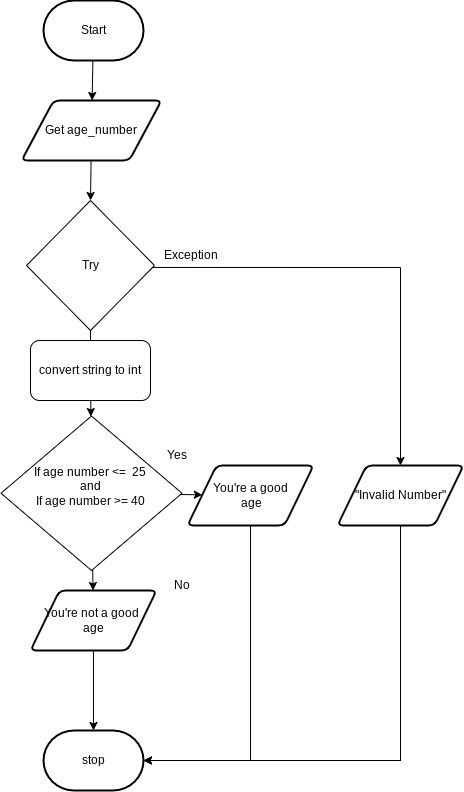

The diagram above was exported from draw.io. Its source (the exported page's mxGraphModel, read from the mxfile embedded in the PNG):
<mxGraphModel dx="1035" dy="863" grid="1" gridSize="10" guides="1" tooltips="1" connect="1" arrows="1" fold="1" page="1" pageScale="1" pageWidth="827" pageHeight="1169" math="0" shadow="0">
  <root>
    <mxCell id="0" />
    <mxCell id="1" parent="0" />
    <mxCell id="2" value="" style="edgeStyle=none;html=1;" parent="1" source="3" target="4" edge="1">
      <mxGeometry relative="1" as="geometry" />
    </mxCell>
    <mxCell id="3" value="Start" style="strokeWidth=2;html=1;shape=mxgraph.flowchart.terminator;whiteSpace=wrap;" parent="1" vertex="1">
      <mxGeometry x="366" y="90" width="100" height="60" as="geometry" />
    </mxCell>
    <mxCell id="32" style="edgeStyle=none;html=1;entryX=0.5;entryY=0;entryDx=0;entryDy=0;" edge="1" parent="1" source="4" target="20">
      <mxGeometry relative="1" as="geometry" />
    </mxCell>
    <mxCell id="4" value="Get age_number" style="shape=parallelogram;html=1;strokeWidth=2;perimeter=parallelogramPerimeter;whiteSpace=wrap;rounded=1;arcSize=12;size=0.23;" parent="1" vertex="1">
      <mxGeometry x="344" y="190" width="140" height="60" as="geometry" />
    </mxCell>
    <mxCell id="5" style="edgeStyle=none;html=1;entryX=0.5;entryY=0;entryDx=0;entryDy=0;entryPerimeter=0;" parent="1" source="6" target="7" edge="1">
      <mxGeometry relative="1" as="geometry" />
    </mxCell>
    <mxCell id="29" style="edgeStyle=none;html=1;exitX=0.5;exitY=0;exitDx=0;exitDy=0;" edge="1" parent="1" source="6">
      <mxGeometry relative="1" as="geometry">
        <mxPoint x="410" y="730" as="targetPoint" />
      </mxGeometry>
    </mxCell>
    <mxCell id="6" value="You're not a good&amp;nbsp;&lt;br&gt;age" style="shape=parallelogram;html=1;strokeWidth=2;perimeter=parallelogramPerimeter;whiteSpace=wrap;rounded=1;arcSize=12;size=0.23;" parent="1" vertex="1">
      <mxGeometry x="353" y="680" width="126" height="60" as="geometry" />
    </mxCell>
    <mxCell id="7" value="stop" style="strokeWidth=2;html=1;shape=mxgraph.flowchart.terminator;whiteSpace=wrap;rounded=1;" parent="1" vertex="1">
      <mxGeometry x="366" y="820" width="100" height="60" as="geometry" />
    </mxCell>
    <mxCell id="8" value="" style="edgeStyle=none;html=1;" parent="1" source="10" target="6" edge="1">
      <mxGeometry relative="1" as="geometry" />
    </mxCell>
    <mxCell id="9" value="" style="edgeStyle=none;html=1;" parent="1" source="10" target="14" edge="1">
      <mxGeometry relative="1" as="geometry" />
    </mxCell>
    <mxCell id="10" value="If age number &amp;lt;=&amp;nbsp; 25&amp;nbsp;&lt;br&gt;and&amp;nbsp;&lt;br&gt;If age number &amp;gt;= 40&amp;nbsp;&lt;br&gt;&amp;nbsp;" style="rhombus;whiteSpace=wrap;html=1;" parent="1" vertex="1">
      <mxGeometry x="323.5" y="505.5" width="181" height="154.5" as="geometry" />
    </mxCell>
    <mxCell id="11" value="No" style="text;html=1;strokeColor=none;fillColor=none;align=center;verticalAlign=middle;whiteSpace=wrap;rounded=0;fontSize=12;" parent="1" vertex="1">
      <mxGeometry x="475" y="660" width="60" height="30" as="geometry" />
    </mxCell>
    <mxCell id="12" value="Yes" style="text;html=1;strokeColor=none;fillColor=none;align=center;verticalAlign=middle;whiteSpace=wrap;rounded=0;fontSize=12;" parent="1" vertex="1">
      <mxGeometry x="470" y="530" width="60" height="30" as="geometry" />
    </mxCell>
    <mxCell id="13" style="edgeStyle=none;html=1;entryX=1;entryY=0.5;entryDx=0;entryDy=0;entryPerimeter=0;rounded=0;" parent="1" source="14" target="7" edge="1">
      <mxGeometry relative="1" as="geometry">
        <Array as="points">
          <mxPoint x="573" y="850" />
        </Array>
      </mxGeometry>
    </mxCell>
    <mxCell id="14" value="You're a good&lt;br&gt;&amp;nbsp;age&lt;br&gt;" style="shape=parallelogram;html=1;strokeWidth=2;perimeter=parallelogramPerimeter;whiteSpace=wrap;rounded=1;arcSize=12;size=0.23;" parent="1" vertex="1">
      <mxGeometry x="510" y="555" width="126" height="60" as="geometry" />
    </mxCell>
    <mxCell id="18" value="" style="edgeStyle=none;html=1;startArrow=none;" parent="1" source="24" target="10" edge="1">
      <mxGeometry relative="1" as="geometry" />
    </mxCell>
    <mxCell id="19" style="edgeStyle=none;html=1;entryX=0.5;entryY=0;entryDx=0;entryDy=0;rounded=0;" parent="1" target="23" edge="1">
      <mxGeometry relative="1" as="geometry">
        <Array as="points">
          <mxPoint x="723" y="357" />
        </Array>
        <mxPoint x="474.0895310279491" y="356.9559450497395" as="sourcePoint" />
        <mxPoint x="723" y="544" as="targetPoint" />
      </mxGeometry>
    </mxCell>
    <mxCell id="20" value="&lt;span style=&quot;font-weight: normal&quot;&gt;Try&lt;/span&gt;" style="rhombus;whiteSpace=wrap;html=1;fontStyle=1" parent="1" vertex="1">
      <mxGeometry x="349" y="290" width="128" height="130" as="geometry" />
    </mxCell>
    <mxCell id="21" value="Exception" style="text;html=1;strokeColor=none;fillColor=none;align=center;verticalAlign=middle;whiteSpace=wrap;rounded=0;fontSize=12;" parent="1" vertex="1">
      <mxGeometry x="484" y="330" width="60" height="30" as="geometry" />
    </mxCell>
    <mxCell id="34" style="edgeStyle=none;html=1;entryX=1;entryY=0.5;entryDx=0;entryDy=0;entryPerimeter=0;" edge="1" parent="1" target="7">
      <mxGeometry relative="1" as="geometry">
        <mxPoint x="723.5" y="850" as="sourcePoint" />
      </mxGeometry>
    </mxCell>
    <mxCell id="35" style="edgeStyle=none;html=1;endArrow=none;endFill=0;" edge="1" parent="1" source="23">
      <mxGeometry relative="1" as="geometry">
        <mxPoint x="723" y="850.0000000000002" as="targetPoint" />
      </mxGeometry>
    </mxCell>
    <mxCell id="23" value="&quot;Invalid Number&quot;" style="shape=parallelogram;html=1;strokeWidth=2;perimeter=parallelogramPerimeter;whiteSpace=wrap;rounded=1;arcSize=12;size=0.23;" parent="1" vertex="1">
      <mxGeometry x="660" y="555" width="126" height="60" as="geometry" />
    </mxCell>
    <mxCell id="24" value="convert string to int" style="rounded=1;whiteSpace=wrap;html=1;" parent="1" vertex="1">
      <mxGeometry x="353" y="430" width="120" height="60" as="geometry" />
    </mxCell>
    <mxCell id="28" value="" style="edgeStyle=none;html=1;endArrow=none;" edge="1" parent="1" source="20" target="24">
      <mxGeometry relative="1" as="geometry">
        <mxPoint x="413.2272603113902" y="429.76918874624425" as="sourcePoint" />
        <mxPoint x="413.7727396886098" y="585.230811253756" as="targetPoint" />
      </mxGeometry>
    </mxCell>
  </root>
</mxGraphModel>